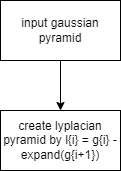

The diagram above was exported from draw.io. Its source (the exported page's mxGraphModel, read from the mxfile embedded in the PNG):
<mxGraphModel dx="1635" dy="866" grid="1" gridSize="10" guides="1" tooltips="1" connect="1" arrows="1" fold="1" page="1" pageScale="1" pageWidth="827" pageHeight="1169" math="0" shadow="0">
  <root>
    <mxCell id="0" />
    <mxCell id="1" parent="0" />
    <mxCell id="Q2xruR0YrueyI4GFfKlE-35" style="edgeStyle=orthogonalEdgeStyle;rounded=0;orthogonalLoop=1;jettySize=auto;html=1;entryX=0.5;entryY=0;entryDx=0;entryDy=0;" edge="1" parent="1" source="Q2xruR0YrueyI4GFfKlE-33" target="Q2xruR0YrueyI4GFfKlE-34">
      <mxGeometry relative="1" as="geometry" />
    </mxCell>
    <mxCell id="Q2xruR0YrueyI4GFfKlE-33" value="input gaussian pyramid" style="rounded=0;whiteSpace=wrap;html=1;" vertex="1" parent="1">
      <mxGeometry x="190" y="60" width="120" height="60" as="geometry" />
    </mxCell>
    <mxCell id="Q2xruR0YrueyI4GFfKlE-34" value="create lyplacian pyramid by l{i} = g{i} - expand(g{i+1})" style="rounded=0;whiteSpace=wrap;html=1;" vertex="1" parent="1">
      <mxGeometry x="190" y="170" width="120" height="60" as="geometry" />
    </mxCell>
  </root>
</mxGraphModel>